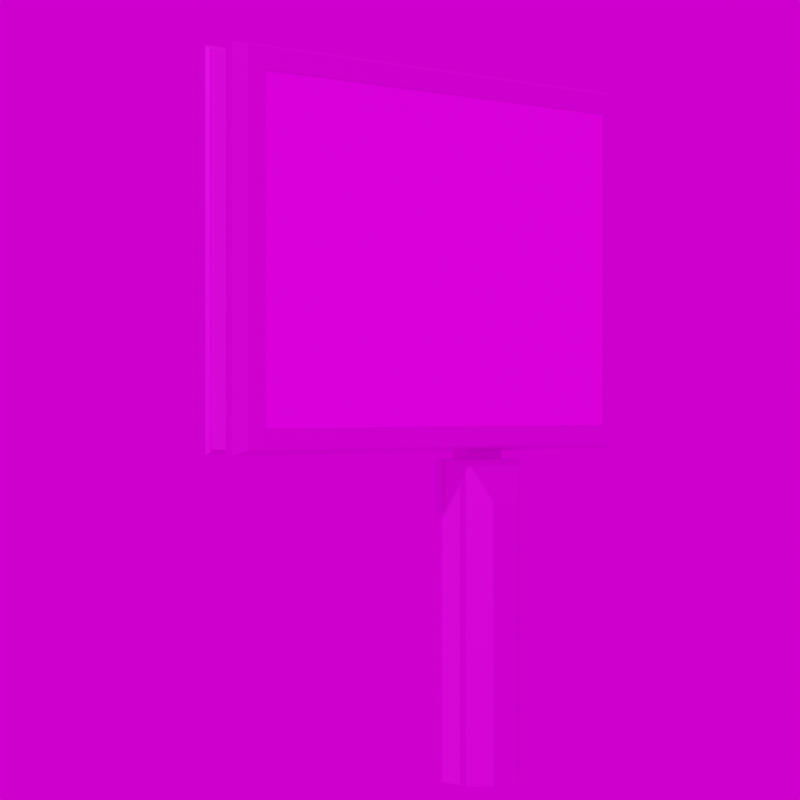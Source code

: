 # Source: Grossvitrine_Megalight_Strasse.blend  (saved by Blender 3.4.6; exported with 4.5.12 LTS)
import bpy
from mathutils import Matrix  # noqa: F401  (used for matrix-valued properties, if any)

bpy.ops.wm.read_factory_settings(use_empty=True)
scene = bpy.context.scene
scene.name = 'Scene'

# ---- images (referenced by path relative to the original .blend; pixels are not part of the script)
import os
ASSET_DIR = os.environ.get("B2B_ASSET_DIR", "")  # directory of the original .blend (textures are referenced by path, not embedded)
HERE = os.path.dirname(os.path.abspath(__file__))  # packed textures are extracted next to this script under _unpacked/

def load_image(name, relpath, width, height, colorspace="sRGB"):
    """Load a texture the original file referenced (path relative to the .blend, or extracted next to this script)."""
    p = next((c for c in (os.path.join(HERE, relpath), os.path.join(ASSET_DIR, relpath)) if relpath and os.path.exists(c)), "")
    if p:
        img = bpy.data.images.load(p, check_existing=True)
        img.name = name
    else:  # same state as the original file: an image datablock whose file is absent (Cycles renders it pink)
        img = bpy.data.images.new(name, width, height)
        img.source = "FILE"
        img.filepath = "//" + (relpath or name)
    img.colorspace_settings.name = colorspace
    return img
img_urlaub_buchen_jpg = load_image('Urlaub_buchen.jpg', 'Urlaub_buchen.jpg', 1024, 1024, 'sRGB')
img_ral_9006_weissaluminium_jpg = load_image('RAL_9006_Weissaluminium.jpg', 'RAL_9006_Weissaluminium.jpg', 1024, 1024, 'sRGB')
img_ral_9005_tiefschwarz_jpg = load_image('RAL_9005_Tiefschwarz.jpg', 'RAL_9005_Tiefschwarz.jpg', 1024, 1024, 'sRGB')
img_werbetafel_stroeer_rahmen_jpg = load_image('Werbetafel_Stroeer_Rahmen.jpg', 'Werbetafel_Stroeer_Rahmen.jpg', 1024, 1024, 'sRGB')
img_werbetafel_stroeer_front_jpg = load_image('Werbetafel_Stroeer_Front.jpg', 'Werbetafel_Stroeer_Front.jpg', 1024, 1024, 'sRGB')
img_stroeer_weissaluminium_jpg = load_image('Stroeer_Weissaluminium.jpg', 'Stroeer_Weissaluminium.jpg', 1024, 1024, 'sRGB')
img_kloofendal_48d_partly_cloudy_puresky_8k_hdr = load_image('kloofendal_48d_partly_cloudy_puresky_8k.hdr', 'kloofendal_48d_partly_cloudy_puresky_8k.hdr', 1024, 1024, 'Linear Rec.709')

# ---- materials (node trees are filled in below, after node groups)
mat_werbeplakat_001 = bpy.data.materials.new('Werbeplakat.001')
mat_weissaluminium_001 = bpy.data.materials.new('Weissaluminium.001')
mat_weissaluminium_001.alpha_threshold = 0.0
mat_weissaluminium_001.roughness = 0.5
mat_weissaluminium_001.line_color = (0.0, 0.0, 0.0, 1.0)
mat_tiefschwarz = bpy.data.materials.new('Tiefschwarz')
mat_tiefschwarz.alpha_threshold = 0.0
mat_tiefschwarz.roughness = 0.5
mat_tiefschwarz.line_color = (0.0, 0.0, 0.0, 1.0)
mat_rahmen_front_001 = bpy.data.materials.new('Rahmen_Front.001')
mat_frontgitter_001 = bpy.data.materials.new('Frontgitter.001')
mat_stroeer_schrift_001 = bpy.data.materials.new('Stroeer_Schrift.001')

# ---- material node trees
mat_werbeplakat_001.use_nodes = True; mat_werbeplakat_001.node_tree.nodes.clear()
_N = mat_werbeplakat_001.node_tree.nodes; _L = mat_werbeplakat_001.node_tree.links
n0 = _N.new('ShaderNodeBsdfPrincipled'); n0.name = 'Principled BSDF'; n0.location = (10, 300)
n0.distribution = 'GGX'
n0.subsurface_method = 'RANDOM_WALK_SKIN'
n0.inputs[1].default_value = 0.1
n0.inputs[2].default_value = 0.1
n0.inputs[3].default_value = 1.45
n0.inputs[13].default_value = 0.99
n0.inputs[27].default_value = (0.0, 0.0, 0.0, 1.0)
n0.inputs[28].default_value = 1.0
n1 = _N.new('ShaderNodeOutputMaterial'); n1.name = 'Material Output'; n1.location = (300, 300)
n2 = _N.new('ShaderNodeTexImage'); n2.name = 'Image Texture'; n2.location = (-280, 280)
n2.image = img_urlaub_buchen_jpg
_L.new(n0.outputs[0], n1.inputs[0])
_L.new(n2.outputs[0], n0.inputs[0])
n1.is_active_output = True
mat_weissaluminium_001.use_nodes = True; mat_weissaluminium_001.node_tree.nodes.clear()
_N = mat_weissaluminium_001.node_tree.nodes; _L = mat_weissaluminium_001.node_tree.links
n0 = _N.new('ShaderNodeOutputMaterial'); n0.name = 'Material Output'; n0.location = (300, 300)
n1 = _N.new('ShaderNodeBsdfPrincipled'); n1.name = 'Principled BSDF'; n1.location = (10, 300)
n1.distribution = 'GGX'
n1.subsurface_method = 'RANDOM_WALK_SKIN'
n1.inputs[1].default_value = 0.9
n1.inputs[3].default_value = 1.45
n1.inputs[13].default_value = 0.9
n1.inputs[27].default_value = (0.0, 0.0, 0.0, 1.0)
n1.inputs[28].default_value = 1.0
n2 = _N.new('ShaderNodeTexImage'); n2.name = 'Image Texture'; n2.location = (-280, 280)
n2.image = img_ral_9006_weissaluminium_jpg
_L.new(n1.outputs[0], n0.inputs[0])
_L.new(n2.outputs[0], n1.inputs[0])
n0.is_active_output = True
mat_tiefschwarz.use_nodes = True; mat_tiefschwarz.node_tree.nodes.clear()
_N = mat_tiefschwarz.node_tree.nodes; _L = mat_tiefschwarz.node_tree.links
n0 = _N.new('ShaderNodeOutputMaterial'); n0.name = 'Material Output'; n0.location = (300, 300)
n1 = _N.new('ShaderNodeBsdfPrincipled'); n1.name = 'Principled BSDF'; n1.location = (10, 300)
n1.distribution = 'GGX'
n1.subsurface_method = 'RANDOM_WALK_SKIN'
n1.inputs[1].default_value = 0.5
n1.inputs[3].default_value = 1.45
n1.inputs[13].default_value = 0.99
n1.inputs[20].default_value = 0.0
n1.inputs[27].default_value = (0.0, 0.0, 0.0, 1.0)
n1.inputs[28].default_value = 1.0
n2 = _N.new('ShaderNodeTexImage'); n2.name = 'Image Texture'; n2.location = (-280, 280)
n2.image = img_ral_9005_tiefschwarz_jpg
_L.new(n1.outputs[0], n0.inputs[0])
_L.new(n2.outputs[0], n1.inputs[0])
n0.is_active_output = True
mat_rahmen_front_001.use_nodes = True; mat_rahmen_front_001.node_tree.nodes.clear()
_N = mat_rahmen_front_001.node_tree.nodes; _L = mat_rahmen_front_001.node_tree.links
n0 = _N.new('ShaderNodeBsdfPrincipled'); n0.name = 'Principled BSDF'; n0.location = (10, 300)
n0.distribution = 'GGX'
n0.subsurface_method = 'RANDOM_WALK_SKIN'
n0.inputs[1].default_value = 0.9
n0.inputs[3].default_value = 1.45
n0.inputs[13].default_value = 0.9
n0.inputs[27].default_value = (0.0, 0.0, 0.0, 1.0)
n0.inputs[28].default_value = 1.0
n1 = _N.new('ShaderNodeOutputMaterial'); n1.name = 'Material Output'; n1.location = (300, 300)
n2 = _N.new('ShaderNodeTexImage'); n2.name = 'Image Texture'; n2.location = (-280, 280)
n2.image = img_werbetafel_stroeer_rahmen_jpg
_L.new(n0.outputs[0], n1.inputs[0])
_L.new(n2.outputs[0], n0.inputs[0])
n1.is_active_output = True
mat_frontgitter_001.use_nodes = True; mat_frontgitter_001.node_tree.nodes.clear()
_N = mat_frontgitter_001.node_tree.nodes; _L = mat_frontgitter_001.node_tree.links
n0 = _N.new('ShaderNodeBsdfPrincipled'); n0.name = 'Principled BSDF'; n0.location = (10, 300)
n0.distribution = 'GGX'
n0.subsurface_method = 'RANDOM_WALK_SKIN'
n0.inputs[1].default_value = 0.9
n0.inputs[3].default_value = 1.45
n0.inputs[13].default_value = 0.9
n0.inputs[27].default_value = (0.0, 0.0, 0.0, 1.0)
n0.inputs[28].default_value = 1.0
n1 = _N.new('ShaderNodeOutputMaterial'); n1.name = 'Material Output'; n1.location = (300, 300)
n2 = _N.new('ShaderNodeTexImage'); n2.name = 'Image Texture'; n2.location = (-280, 280)
n2.image = img_werbetafel_stroeer_front_jpg
_L.new(n0.outputs[0], n1.inputs[0])
_L.new(n2.outputs[0], n0.inputs[0])
n1.is_active_output = True
mat_stroeer_schrift_001.use_nodes = True; mat_stroeer_schrift_001.node_tree.nodes.clear()
_N = mat_stroeer_schrift_001.node_tree.nodes; _L = mat_stroeer_schrift_001.node_tree.links
n0 = _N.new('ShaderNodeBsdfPrincipled'); n0.name = 'Principled BSDF'; n0.location = (10, 300)
n0.distribution = 'GGX'
n0.subsurface_method = 'RANDOM_WALK_SKIN'
n0.inputs[1].default_value = 0.9
n0.inputs[3].default_value = 1.45
n0.inputs[13].default_value = 0.9
n0.inputs[27].default_value = (0.0, 0.0, 0.0, 1.0)
n0.inputs[28].default_value = 1.0
n1 = _N.new('ShaderNodeOutputMaterial'); n1.name = 'Material Output'; n1.location = (300, 300)
n2 = _N.new('ShaderNodeTexImage'); n2.name = 'Image Texture'; n2.location = (-280, 280)
n2.image = img_stroeer_weissaluminium_jpg
_L.new(n0.outputs[0], n1.inputs[0])
_L.new(n2.outputs[0], n0.inputs[0])
n1.is_active_output = True

# ---- world
world_world = bpy.data.worlds.new('World'); scene.world = world_world
world_world.use_nodes = True; world_world.node_tree.nodes.clear()
_N = world_world.node_tree.nodes; _L = world_world.node_tree.links
n0 = _N.new('ShaderNodeOutputWorld'); n0.name = 'World Output'; n0.location = (300, 300)
n1 = _N.new('ShaderNodeBackground'); n1.name = 'Background'; n1.location = (10, 300)
n2 = _N.new('ShaderNodeTexEnvironment'); n2.name = 'Environment Texture'; n2.location = (-280, 280)
n2.image = img_kloofendal_48d_partly_cloudy_puresky_8k_hdr
_L.new(n1.outputs[0], n0.inputs[0])
_L.new(n2.outputs[0], n1.inputs[0])
n0.is_active_output = True
world_world.color = (0.05088, 0.05088, 0.05088)
world_world.use_sun_shadow = False
world_world.sun_shadow_jitter_overblur = 0.0

# ---- cameras
cam_camera = bpy.data.cameras.new('Camera')
cam_camera.lens = 100.0

# ---- meshes
me_beziercurve_003 = bpy.data.meshes.new('BezierCurve.003')
me_beziercurve_003.from_pydata([(-2.35, -0.2928, 5.15), (-2.35, -0.3028, 5.15), (-2.499, -0.3028, 5.299), (-2.539, -0.1778, 5.339), (-2.539, -0.1128, 5.339), (-2.516, -0.09184, 5.316), (-2.498, -0.09184, 5.298), (-2.498, 0.09184, 5.298), (-2.516, 0.09184, 5.316), (-2.539, 0.1128, 5.339), (-2.539, 0.1778, 5.339), (-2.499, 0.3028, 5.299), (-2.35, 0.3028, 5.15), (-2.35, 0.2928, 5.15), (-2.35, -0.2928, 2.7), (-2.35, -0.3028, 2.7), (-2.499, -0.3028, 2.551), (-2.539, -0.1778, 2.511), (-2.539, -0.1128, 2.511), (-2.516, -0.09184, 2.534), (-2.498, -0.09184, 2.552), (-2.498, 0.09184, 2.552), (-2.516, 0.09184, 2.534), (-2.539, 0.1128, 2.511), (-2.539, 0.1778, 2.511), (-2.499, 0.3028, 2.551), (-2.35, 0.3028, 2.7), (-2.35, 0.2928, 2.7), (1.08, -0.2928, 2.7), (1.08, -0.3028, 2.7), (1.229, -0.3028, 2.551), (1.269, -0.1778, 2.511), (1.269, -0.1128, 2.511), (1.246, -0.09184, 2.534), (1.228, -0.09184, 2.552), (1.228, 0.09184, 2.552), (1.246, 0.09183, 2.534), (1.269, 0.1128, 2.511), (1.269, 0.1778, 2.511), (1.229, 0.3028, 2.551), (1.08, 0.3028, 2.7), (1.08, 0.2928, 2.7), (1.08, -0.2928, 5.15), (1.08, -0.3028, 5.15), (1.229, -0.3028, 5.299), (1.269, -0.1778, 5.339), (1.269, -0.1128, 5.339), (1.246, -0.09184, 5.316), (1.228, -0.09184, 5.298), (1.228, 0.09184, 5.298), (1.246, 0.09184, 5.316), (1.269, 0.1128, 5.339), (1.269, 0.1778, 5.339), (1.229, 0.3028, 5.299), (1.08, 0.3028, 5.15), (1.08, 0.2928, 5.15)], [], [(15, 0, 1), (16, 1, 2), (17, 2, 3), (18, 3, 4), (5, 18, 4), (20, 5, 6), (21, 6, 7), (41, 27, 13), (22, 7, 8), (23, 8, 9), (24, 9, 10), (25, 10, 11), (26, 11, 12), (27, 12, 13), (29, 14, 15), (30, 15, 16), (31, 16, 17), (32, 17, 18), (33, 18, 19), (34, 19, 20), (35, 20, 21), (0, 14, 28), (36, 21, 22), (37, 22, 23), (38, 23, 24), (25, 38, 24), (26, 39, 25), (41, 26, 27), (43, 28, 29), (44, 29, 30), (45, 30, 31), (46, 31, 32), (47, 32, 33), (48, 33, 34), (49, 34, 35), (55, 41, 13), (50, 35, 36), (51, 36, 37), (52, 37, 38), (53, 38, 39), (40, 53, 39), (55, 40, 41), (1, 42, 43), (2, 43, 44), (3, 44, 45), (4, 45, 46), (5, 46, 47), (6, 47, 48), (7, 48, 49), (42, 0, 28), (8, 49, 50), (9, 50, 51), (10, 51, 52), (11, 52, 53), (12, 53, 54), (13, 54, 55), (15, 14, 0), (16, 15, 1), (17, 16, 2), (18, 17, 3), (5, 19, 18), (20, 19, 5), (21, 20, 6), (22, 21, 7), (23, 22, 8), (24, 23, 9), (25, 24, 10), (26, 25, 11), (27, 26, 12), (29, 28, 14), (30, 29, 15), (31, 30, 16), (32, 31, 17), (33, 32, 18), (34, 33, 19), (35, 34, 20), (36, 35, 21), (37, 36, 22), (38, 37, 23), (25, 39, 38), (26, 40, 39), (41, 40, 26), (43, 42, 28), (44, 43, 29), (45, 44, 30), (46, 45, 31), (47, 46, 32), (48, 47, 33), (49, 48, 34), (50, 49, 35), (51, 50, 36), (52, 51, 37), (53, 52, 38), (40, 54, 53), (55, 54, 40), (1, 0, 42), (2, 1, 43), (3, 2, 44), (4, 3, 45), (5, 4, 46), (6, 5, 47), (7, 6, 48), (8, 7, 49), (9, 8, 50), (10, 9, 51), (11, 10, 52), (12, 11, 53), (13, 12, 54)])
me_beziercurve_003.polygons.foreach_set('material_index', [1, 3, 1, 1, 1, 1, 2, 0, 1, 1, 1, 1, 3, 1, 1, 3, 1, 1, 1, 1, 2, 0, 1, 1, 1, 1, 3, 1, 1, 3, 1, 1, 1, 1, 2, 0, 1, 1, 1, 1, 3, 1, 1, 3, 1, 1, 1, 1, 2, 0, 2, 1, 1, 1, 3, 1, 1, 3, 1, 1, 1, 1, 2, 1, 1, 1, 1, 3, 1, 1, 3, 1, 1, 1, 1, 2, 1, 1, 1, 1, 3, 1, 1, 3, 1, 1, 1, 1, 2, 1, 1, 1, 1, 3, 1, 1, 3, 1, 1, 1, 1, 2, 2, 2, 1, 1, 3, 1])
_uv = me_beziercurve_003.uv_layers.new(name='UVMap')
_uv.uv.foreach_set('vector', [0.25, 0.07143, 0.0, 0.0, 0.0, 0.07143, 0.01208, 0.0007287, 0.9247, 0.9935, 0.9859, 0.0007287, 0.25, 0.2143, 0.0, 0.1429, 0.0, 0.2143, 0.25, 0.2857, 0.0, 0.2143, 0.0, 0.2857, 0.0, 0.3571, 0.25, 0.2857, 0.0, 0.2857, 0.25, 0.4286, 0.0, 0.3571, 0.0, 0.4286, 0.25, 0.5, 0.0, 0.4286, 0.0, 0.5, 0.007429, 0.005347, 0.9896, 0.005347, 0.9896, 0.9959, 0.25, 0.6429, 0.0, 0.5714, 0.0, 0.6429, 0.25, 0.7143, 0.0, 0.6429, 0.0, 0.7143, 0.25, 0.7857, 0.0, 0.7143, 0.0, 0.7857, 0.25, 0.8571, 0.0, 0.7857, 0.0, 0.8571, 0.07325, 0.9935, 0.9859, 0.0007287, 0.9247, 0.9935, 0.25, 1.0, 0.0, 0.9286, 0.0, 1.0, 0.5, 0.07143, 0.25, 0.0, 0.25, 0.07143, 0.02345, -0.002307, 0.9454, 0.9976, 0.9839, -0.002307, 0.5, 0.2143, 0.25, 0.1429, 0.25, 0.2143, 0.5, 0.2857, 0.25, 0.2143, 0.25, 0.2857, 0.5, 0.3571, 0.25, 0.2857, 0.25, 0.3571, 0.5, 0.4286, 0.25, 0.3571, 0.25, 0.4286, 0.5, 0.5, 0.25, 0.4286, 0.25, 0.5, 0.007429, 0.9959, 0.007429, 0.005347, 0.9896, 0.005347, 0.5, 0.6429, 0.25, 0.5714, 0.25, 0.6429, 0.5, 0.7143, 0.25, 0.6429, 0.25, 0.7143, 0.5, 0.7857, 0.25, 0.7143, 0.25, 0.7857, 0.25, 0.8571, 0.5, 0.7857, 0.25, 0.7857, 0.9454, 0.9976, 0.02345, -0.002307, 0.9839, -0.002307, 0.5, 1.0, 0.25, 0.9286, 0.25, 1.0, 0.75, 0.07143, 0.5, 0.0, 0.5, 0.07143, 0.9859, 0.001274, 0.07325, 0.9941, 0.01208, 0.001274, 0.75, 0.2143, 0.5, 0.1429, 0.5, 0.2143, 0.75, 0.2857, 0.5, 0.2143, 0.5, 0.2857, 0.75, 0.3571, 0.5, 0.2857, 0.5, 0.3571, 0.75, 0.4286, 0.5, 0.3571, 0.5, 0.4286, 0.75, 0.5, 0.5, 0.4286, 0.5, 0.5, 0.007429, 0.9959, 0.007429, 0.005347, 0.9896, 0.9959, 0.75, 0.6429, 0.5, 0.5714, 0.5, 0.6429, 0.75, 0.7143, 0.5, 0.6429, 0.5, 0.7143, 0.75, 0.7857, 0.5, 0.7143, 0.5, 0.7857, 0.75, 0.8571, 0.5, 0.7857, 0.5, 0.8571, 0.07325, 0.9941, 0.9859, 0.001274, 0.01208, 0.001274, 0.75, 1.0, 0.5, 0.9286, 0.5, 1.0, 1.0, 0.07143, 0.75, 0.0, 0.75, 0.07143, 0.9839, -0.001583, 0.06186, 0.9983, 0.02345, -0.001583, 1.0, 0.2143, 0.75, 0.1429, 0.75, 0.2143, 1.0, 0.2857, 0.75, 0.2143, 0.75, 0.2857, 1.0, 0.3571, 0.75, 0.2857, 0.75, 0.3571, 1.0, 0.4286, 0.75, 0.3571, 0.75, 0.4286, 1.0, 0.5, 0.75, 0.4286, 0.75, 0.5, 0.9896, 0.9959, 0.007429, 0.9959, 0.9896, 0.005347, 1.0, 0.6429, 0.75, 0.5714, 0.75, 0.6429, 1.0, 0.7143, 0.75, 0.6429, 0.75, 0.7143, 1.0, 0.7857, 0.75, 0.7143, 0.75, 0.7857, 1.0, 0.8571, 0.75, 0.7857, 0.75, 0.8571, 0.9454, 0.9983, 0.02345, -0.001583, 0.06186, 0.9983, 1.0, 1.0, 0.75, 0.9286, 0.75, 1.0, 0.25, 0.07143, 0.25, 0.0, 0.0, 0.0, 0.01208, 0.0007287, 0.07325, 0.9935, 0.9247, 0.9935, 0.25, 0.2143, 0.25, 0.1429, 0.0, 0.1429, 0.25, 0.2857, 0.25, 0.2143, 0.0, 0.2143, 0.0, 0.3571, 0.25, 0.3571, 0.25, 0.2857, 0.25, 0.4286, 0.25, 0.3571, 0.0, 0.3571, 0.25, 0.5, 0.25, 0.4286, 0.0, 0.4286, 0.25, 0.6429, 0.25, 0.5714, 0.0, 0.5714, 0.25, 0.7143, 0.25, 0.6429, 0.0, 0.6429, 0.25, 0.7857, 0.25, 0.7143, 0.0, 0.7143, 0.25, 0.8571, 0.25, 0.7857, 0.0, 0.7857, 0.07325, 0.9935, 0.01208, 0.0007287, 0.9859, 0.0007287, 0.25, 1.0, 0.25, 0.9286, 0.0, 0.9286, 0.5, 0.07143, 0.5, 0.0, 0.25, 0.0, 0.02345, -0.002307, 0.06186, 0.9976, 0.9454, 0.9976, 0.5, 0.2143, 0.5, 0.1429, 0.25, 0.1429, 0.5, 0.2857, 0.5, 0.2143, 0.25, 0.2143, 0.5, 0.3571, 0.5, 0.2857, 0.25, 0.2857, 0.5, 0.4286, 0.5, 0.3571, 0.25, 0.3571, 0.5, 0.5, 0.5, 0.4286, 0.25, 0.4286, 0.5, 0.6429, 0.5, 0.5714, 0.25, 0.5714, 0.5, 0.7143, 0.5, 0.6429, 0.25, 0.6429, 0.5, 0.7857, 0.5, 0.7143, 0.25, 0.7143, 0.25, 0.8571, 0.5, 0.8571, 0.5, 0.7857, 0.9454, 0.9976, 0.06186, 0.9976, 0.02345, -0.002307, 0.5, 1.0, 0.5, 0.9286, 0.25, 0.9286, 0.75, 0.07143, 0.75, 0.0, 0.5, 0.0, 0.9859, 0.001274, 0.9247, 0.9941, 0.07325, 0.9941, 0.75, 0.2143, 0.75, 0.1429, 0.5, 0.1429, 0.75, 0.2857, 0.75, 0.2143, 0.5, 0.2143, 0.75, 0.3571, 0.75, 0.2857, 0.5, 0.2857, 0.75, 0.4286, 0.75, 0.3571, 0.5, 0.3571, 0.75, 0.5, 0.75, 0.4286, 0.5, 0.4286, 0.75, 0.6429, 0.75, 0.5714, 0.5, 0.5714, 0.75, 0.7143, 0.75, 0.6429, 0.5, 0.6429, 0.75, 0.7857, 0.75, 0.7143, 0.5, 0.7143, 0.75, 0.8571, 0.75, 0.7857, 0.5, 0.7857, 0.07325, 0.9941, 0.9247, 0.9941, 0.9859, 0.001274, 0.75, 1.0, 0.75, 0.9286, 0.5, 0.9286, 1.0, 0.07143, 1.0, 0.0, 0.75, 0.0, 0.9839, -0.001583, 0.9454, 0.9983, 0.06186, 0.9983, 1.0, 0.2143, 1.0, 0.1429, 0.75, 0.1429, 1.0, 0.2857, 1.0, 0.2143, 0.75, 0.2143, 1.0, 0.3571, 1.0, 0.2857, 0.75, 0.2857, 1.0, 0.4286, 1.0, 0.3571, 0.75, 0.3571, 1.0, 0.5, 1.0, 0.4286, 0.75, 0.4286, 1.0, 0.6429, 1.0, 0.5714, 0.75, 0.5714, 1.0, 0.7143, 1.0, 0.6429, 0.75, 0.6429, 1.0, 0.7857, 1.0, 0.7143, 0.75, 0.7143, 1.0, 0.8571, 1.0, 0.7857, 0.75, 0.7857, 0.9454, 0.9983, 0.9839, -0.001583, 0.02345, -0.001583, 1.0, 1.0, 1.0, 0.9286, 0.75, 0.9286])
me_beziercurve_003.materials.append(mat_werbeplakat_001)
me_beziercurve_003.materials.append(mat_weissaluminium_001)
me_beziercurve_003.materials.append(mat_tiefschwarz)
me_beziercurve_003.materials.append(mat_rahmen_front_001)
me_beziercurve_003.auto_texspace = False
me_beziercurve_003.update()
me_cube_004 = bpy.data.meshes.new('Cube.004')
me_cube_004.from_pydata([(-1.042, -0.8335, -0.004495), (-1.042, -0.8335, 1.956), (-1.042, -0.4864, -0.004495), (-1.042, -0.4864, 1.956), (1.042, -0.8335, -0.004495), (1.042, -0.8335, 1.956), (1.042, -0.4864, -0.004495), (1.042, -0.4864, 1.956), (-0.4489, -1.425, -0.004495), (-0.4489, -1.425, 1.703), (0.4489, -1.425, -0.004495), (0.4489, -1.425, 1.703), (-1.042, 0.8335, -0.004495), (-1.042, 0.8335, 1.956), (-1.042, 0.4864, -0.004495), (-1.042, 0.4864, 1.956), (1.042, 0.8335, -0.004495), (1.042, 0.8335, 1.956), (1.042, 0.4864, -0.004495), (1.042, 0.4864, 1.956), (-0.4489, 1.425, -0.004495), (-0.4489, 1.425, 1.703), (0.4489, 1.425, -0.004495), (0.4489, 1.425, 1.703), (1.042, -0.8335, 1.703), (1.042, 0.8335, 1.703), (0.4489, -1.425, 1.103), (1.042, -0.8335, 1.103), (0.4489, 1.425, 1.103), (1.042, 0.8335, 1.103)], [], [(1, 2, 0), (3, 6, 2), (7, 24, 27), (27, 10, 4), (3, 5, 7), (26, 9, 8), (0, 9, 1), (1, 11, 5), (14, 13, 12), (18, 15, 14), (25, 17, 19), (22, 29, 16), (17, 15, 19), (21, 23, 28), (21, 12, 13), (17, 21, 13), (11, 24, 5), (25, 23, 17), (27, 11, 26), (28, 25, 29), (1, 3, 2), (3, 7, 6), (4, 6, 27), (6, 7, 27), (7, 5, 24), (27, 26, 10), (3, 1, 5), (8, 10, 26), (26, 11, 9), (0, 8, 9), (1, 9, 11), (14, 15, 13), (18, 19, 15), (19, 18, 29), (18, 16, 29), (29, 25, 19), (22, 28, 29), (17, 13, 15), (28, 22, 20), (20, 21, 28), (21, 20, 12), (17, 23, 21), (27, 24, 11), (28, 23, 25)])
me_cube_004.polygons.foreach_set('material_index', [0, 0, 0, 0, 0, 1, 0, 0, 0, 0, 0, 0, 0, 1, 0, 0, 0, 0, 2, 2, 0, 0, 0, 0, 0, 0, 0, 1, 1, 0, 0, 0, 0, 0, 0, 0, 0, 0, 1, 1, 0, 0, 2, 2])
_uv = me_cube_004.uv_layers.new(name='UVMap')
_uv.uv.foreach_set('vector', [0.625, 0.0, 0.375, 0.25, 0.375, 0.0, 0.625, 0.25, 0.375, 0.5, 0.375, 0.25, 0.625, 0.5, 0.5927, 0.75, 0.5163, 0.75, 0.5163, 0.75, 0.375, 0.75, 0.375, 0.75, 0.875, 0.5, 0.625, 0.75, 0.625, 0.5, 0.9597, 0.6486, 0.03617, 0.9956, 0.04798, 0.003781, 0.375, 0.0, 0.625, 0.0, 0.625, 0.0, 0.875, 0.75, 0.625, 0.75, 0.625, 0.75, 0.375, 0.25, 0.625, 0.0, 0.375, 0.0, 0.375, 0.5, 0.625, 0.25, 0.375, 0.25, 0.5927, 0.75, 0.625, 0.75, 0.625, 0.5, 0.375, 0.75, 0.5163, 0.75, 0.375, 0.75, 0.625, 0.75, 0.875, 0.5, 0.625, 0.5, 0.9566, 0.9938, 0.03204, 0.996, 0.03985, 0.6476, 0.625, 0.0, 0.375, 0.0, 0.625, 0.0, 0.625, 0.75, 0.875, 0.75, 0.875, 0.75, 0.625, 0.75, 0.5927, 0.75, 0.625, 0.75, 0.5927, 0.75, 0.625, 0.75, 0.625, 0.75, 0.08773, -0.0826, 0.932, 0.9771, 0.08773, 0.9771, 0.08745, 0.001687, 0.9319, 1.061, 0.08746, 1.061, 0.625, 0.0, 0.625, 0.25, 0.375, 0.25, 0.625, 0.25, 0.625, 0.5, 0.375, 0.5, 0.375, 0.75, 0.375, 0.5, 0.5163, 0.75, 0.375, 0.5, 0.625, 0.5, 0.5163, 0.75, 0.625, 0.5, 0.625, 0.75, 0.5927, 0.75, 0.5163, 0.75, 0.5372, 0.75, 0.375, 0.75, 0.875, 0.5, 0.875, 0.75, 0.625, 0.75, 0.04798, 0.003781, 0.9698, 0.01065, 0.9597, 0.6486, 0.9597, 0.6486, 0.9543, 0.9938, 0.03617, 0.9956, 0.375, 0.0, 0.375, 0.0, 0.625, 0.0, 0.875, 0.75, 0.875, 0.75, 0.625, 0.75, 0.375, 0.25, 0.625, 0.25, 0.625, 0.0, 0.375, 0.5, 0.625, 0.5, 0.625, 0.25, 0.625, 0.5, 0.375, 0.5, 0.5163, 0.75, 0.375, 0.5, 0.375, 0.75, 0.5163, 0.75, 0.5163, 0.75, 0.5927, 0.75, 0.625, 0.5, 0.375, 0.75, 0.5372, 0.75, 0.5163, 0.75, 0.625, 0.75, 0.875, 0.75, 0.875, 0.5, 0.03985, 0.6476, 0.05428, 0.003892, 0.9669, 0.01082, 0.9669, 0.01082, 0.9566, 0.9938, 0.03985, 0.6476, 0.625, 0.0, 0.375, 0.0, 0.375, 0.0, 0.625, 0.75, 0.625, 0.75, 0.875, 0.75, 0.08773, -0.0826, 0.932, -0.0826, 0.932, 0.9771, 0.08745, 0.001687, 0.932, 0.001688, 0.9319, 1.061])
me_cube_004.materials.append(mat_weissaluminium_001)
me_cube_004.materials.append(mat_frontgitter_001)
me_cube_004.materials.append(mat_stroeer_schrift_001)
me_cube_004.update()
me_cube_005 = bpy.data.meshes.new('Cube.005')
me_cube_005.from_pydata([(-0.2645, -0.1393, 48.97), (-0.2645, -0.1393, 51.42), (-0.2645, 0.1393, 48.97), (-0.2645, 0.1393, 51.42), (0.2645, -0.1393, 48.97), (0.2645, -0.1393, 51.42), (0.2645, 0.1393, 48.97), (0.2645, 0.1393, 51.42)], [], [(1, 2, 0), (3, 6, 2), (7, 4, 6), (5, 0, 4), (3, 7, 6), (1, 3, 2), (7, 5, 4), (5, 1, 0)])
_uv = me_cube_005.uv_layers.new(name='UVMap')
_uv.uv.foreach_set('vector', [0.625, 0.0, 0.375, 0.25, 0.375, 0.0, 0.625, 0.25, 0.375, 0.5, 0.375, 0.25, 0.625, 0.5, 0.375, 0.75, 0.375, 0.5, 0.625, 0.75, 0.375, 1.0, 0.375, 0.75, 0.625, 0.25, 0.625, 0.5, 0.375, 0.5, 0.625, 0.0, 0.625, 0.25, 0.375, 0.25, 0.625, 0.5, 0.625, 0.75, 0.375, 0.75, 0.625, 0.75, 0.625, 1.0, 0.375, 1.0])
me_cube_005.materials.append(mat_tiefschwarz)
me_cube_005.update()
me_cube = bpy.data.meshes.new('Cube')
me_cube.from_pydata([(-0.2645, -0.1393, -0.005622), (-0.2645, -0.1393, 2.444), (-0.2645, 0.1393, -0.005622), (-0.2645, 0.1393, 2.444), (0.2645, -0.1393, -0.005622), (0.2645, -0.1393, 2.444), (0.2645, 0.1393, -0.005622), (0.2645, 0.1393, 2.444)], [], [(1, 2, 0), (7, 4, 6), (3, 5, 7), (1, 3, 2), (7, 5, 4), (3, 1, 5)])
_uv = me_cube.uv_layers.new(name='UVMap')
_uv.uv.foreach_set('vector', [0.625, 0.0, 0.375, 0.25, 0.375, 0.0, 0.625, 0.5, 0.375, 0.75, 0.375, 0.5, 0.875, 0.5, 0.625, 0.75, 0.625, 0.5, 0.625, 0.0, 0.625, 0.25, 0.375, 0.25, 0.625, 0.5, 0.625, 0.75, 0.375, 0.75, 0.875, 0.5, 0.875, 0.75, 0.625, 0.75])
me_cube.materials.append(mat_tiefschwarz)
me_cube.update()

# ---- objects
ob_camera = bpy.data.objects.new('Camera', cam_camera)
ob_rahmen_001 = bpy.data.objects.new('Rahmen.001', me_beziercurve_003)
ob_standfuss_aussen_002 = bpy.data.objects.new('Standfuss aussen.002', me_cube_004)
ob_standfuss_innen_002 = bpy.data.objects.new('Standfuss innen.002', me_cube_005)
ob_standfuss_innen_003 = bpy.data.objects.new('Standfuss innen.003', me_cube)

# ---- transforms, parenting, visibility, modifiers, constraints
ob_camera.location = (12.0, -12.0, 2.89)
ob_camera.rotation_euler = (1.571, 0.0, 0.8203)
ob_rahmen_001.location = (0.0, 0.0, 0.0)
ob_rahmen_001.rotation_euler = (0.0, -0.0, 1.571)
ob_standfuss_aussen_002.location = (0.0, 0.0, 0.0)
ob_standfuss_aussen_002.rotation_euler = (0.0, -0.0, -1.571)
ob_standfuss_aussen_002.scale = (0.2779, 0.2041, 1.25)
ob_standfuss_innen_002.location = (0.0, 0.0, 0.0)
ob_standfuss_innen_002.rotation_euler = (0.0, -0.0, 1.571)
ob_standfuss_innen_002.scale = (0.6944, 0.5602, 0.04979)
ob_standfuss_innen_003.location = (0.0, 0.0, 0.0)
ob_standfuss_innen_003.rotation_euler = (0.0, -0.0, 1.571)

# ---- collection membership
scene.collection.objects.link(ob_camera)
scene.collection.objects.link(ob_rahmen_001)
scene.collection.objects.link(ob_standfuss_aussen_002)
scene.collection.objects.link(ob_standfuss_innen_002)
scene.collection.objects.link(ob_standfuss_innen_003)

# ---- scene / render settings (as saved in the file)
scene.camera = ob_camera
scene.frame_start = 1; scene.frame_end = 250; scene.frame_set(1)
scene.render.engine = 'CYCLES'
scene.render.resolution_x = 500
scene.render.resolution_y = 500
scene.cycles.sampling_pattern = 'TABULATED_SOBOL'
scene.cycles.use_light_tree = False
scene.view_settings.view_transform = 'Filmic'
bpy.context.view_layer.update()

# ---- added for rendering (the .blend has no usable light): sun
light_auto_sun = bpy.data.lights.new('AutoSun', 'SUN')
light_auto_sun.energy = 3.0
light_auto_sun.angle = 0.0523599
ob_auto_sun = bpy.data.objects.new('AutoSun', light_auto_sun)
scene.collection.objects.link(ob_auto_sun)
ob_auto_sun.rotation_euler = (0.872665, 0.174533, 0.523599)
bpy.context.view_layer.update()

